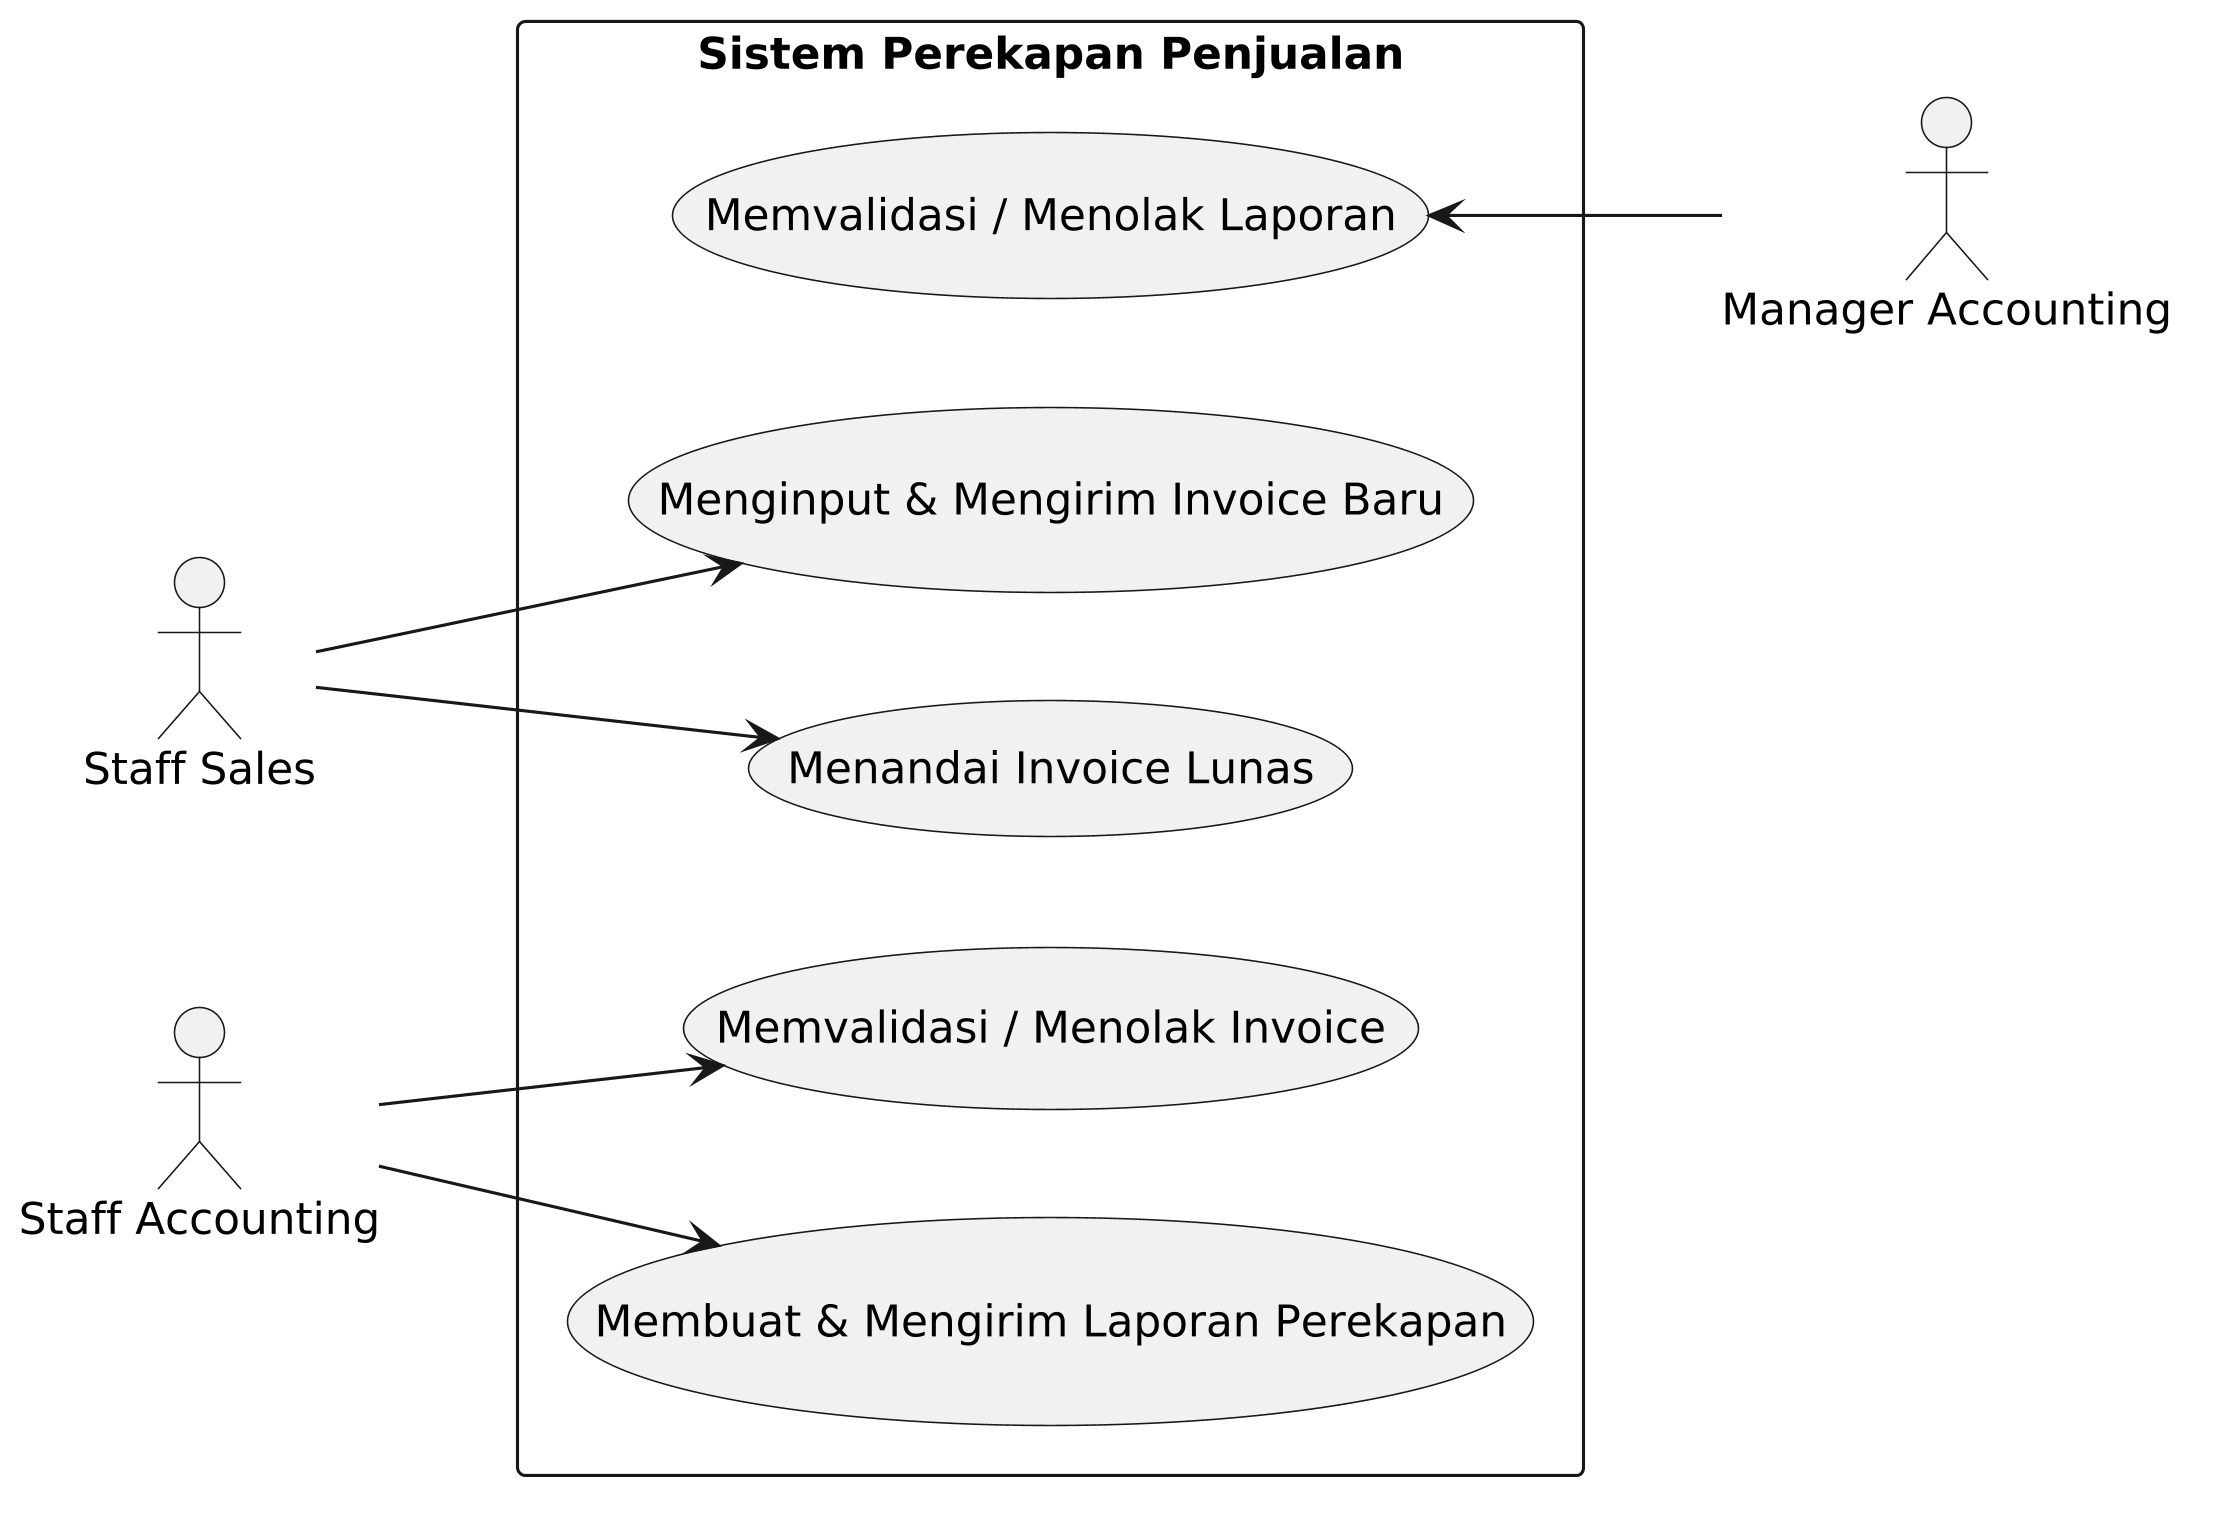

The diagram above was rendered by PlantUML. Its source (embedded in the PNG):
@startuml
skinparam dpi 300
skinparam backgroundColor white
left to right direction
skinparam packageStyle rectangle

actor "Staff Sales" as sales
actor "Staff Accounting" as acc
actor "Manager Accounting" as mgr

rectangle "Sistem Perekapan Penjualan" {
  usecase "Menginput & Mengirim Invoice Baru" as UC1
  usecase "Menandai Invoice Lunas" as UC2
  usecase "Memvalidasi / Menolak Invoice" as UC3
  usecase "Membuat & Mengirim Laporan Perekapan" as UC4
  usecase "Memvalidasi / Menolak Laporan" as UC5
}

sales --> UC1
sales --> UC2

acc --> UC3
acc --> UC4

UC5 <-- mgr
@enduml